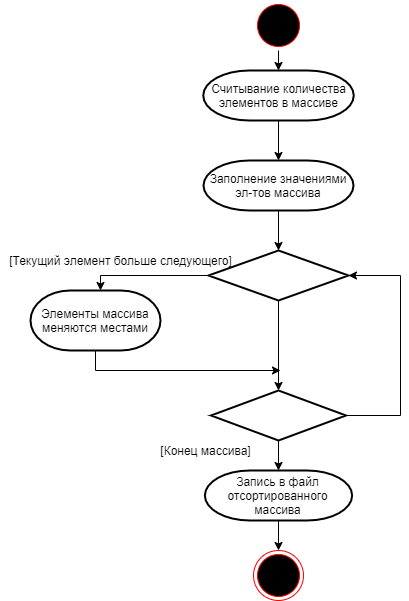

The diagram above was exported from draw.io. Its source (the exported page's mxGraphModel, read from the mxfile embedded in the PNG):
<mxGraphModel dx="1185" dy="633" grid="1" gridSize="10" guides="1" tooltips="1" connect="1" arrows="1" fold="1" page="1" pageScale="1" pageWidth="827" pageHeight="1169" math="0" shadow="0">
  <root>
    <mxCell id="0" />
    <mxCell id="1" parent="0" />
    <mxCell id="rG9a5JMi0GwaKdGYR9pz-2" value="" style="ellipse;html=1;shape=startState;fillColor=#000000;strokeColor=#ff0000;" vertex="1" parent="1">
      <mxGeometry x="333" y="260" width="50" height="50" as="geometry" />
    </mxCell>
    <mxCell id="rG9a5JMi0GwaKdGYR9pz-5" value="" style="ellipse;html=1;shape=endState;fillColor=#000000;strokeColor=#ff0000;" vertex="1" parent="1">
      <mxGeometry x="333.01" y="810" width="50" height="50" as="geometry" />
    </mxCell>
    <mxCell id="rG9a5JMi0GwaKdGYR9pz-7" value="Считывание количества элементов в массиве" style="strokeWidth=2;html=1;shape=mxgraph.flowchart.terminator;whiteSpace=wrap;" vertex="1" parent="1">
      <mxGeometry x="282.75" y="330" width="150.5" height="50" as="geometry" />
    </mxCell>
    <mxCell id="rG9a5JMi0GwaKdGYR9pz-8" value="Заполнение значениями эл-тов массива" style="strokeWidth=2;html=1;shape=mxgraph.flowchart.terminator;whiteSpace=wrap;" vertex="1" parent="1">
      <mxGeometry x="283" y="420" width="150" height="50" as="geometry" />
    </mxCell>
    <mxCell id="rG9a5JMi0GwaKdGYR9pz-18" style="edgeStyle=orthogonalEdgeStyle;rounded=0;orthogonalLoop=1;jettySize=auto;html=1;" edge="1" parent="1" source="rG9a5JMi0GwaKdGYR9pz-9" target="rG9a5JMi0GwaKdGYR9pz-10">
      <mxGeometry relative="1" as="geometry">
        <Array as="points">
          <mxPoint x="180" y="535" />
        </Array>
      </mxGeometry>
    </mxCell>
    <mxCell id="rG9a5JMi0GwaKdGYR9pz-23" style="edgeStyle=orthogonalEdgeStyle;rounded=0;orthogonalLoop=1;jettySize=auto;html=1;entryX=0.5;entryY=0;entryDx=0;entryDy=0;entryPerimeter=0;" edge="1" parent="1" source="rG9a5JMi0GwaKdGYR9pz-9" target="rG9a5JMi0GwaKdGYR9pz-21">
      <mxGeometry relative="1" as="geometry" />
    </mxCell>
    <mxCell id="rG9a5JMi0GwaKdGYR9pz-9" value="" style="strokeWidth=2;html=1;shape=mxgraph.flowchart.decision;whiteSpace=wrap;" vertex="1" parent="1">
      <mxGeometry x="288" y="510" width="140" height="50" as="geometry" />
    </mxCell>
    <mxCell id="rG9a5JMi0GwaKdGYR9pz-24" style="edgeStyle=orthogonalEdgeStyle;rounded=0;orthogonalLoop=1;jettySize=auto;html=1;" edge="1" parent="1" source="rG9a5JMi0GwaKdGYR9pz-10">
      <mxGeometry relative="1" as="geometry">
        <mxPoint x="360" y="630" as="targetPoint" />
        <Array as="points">
          <mxPoint x="175" y="630" />
        </Array>
      </mxGeometry>
    </mxCell>
    <mxCell id="rG9a5JMi0GwaKdGYR9pz-10" value="Элементы массива меняются местами" style="strokeWidth=2;html=1;shape=mxgraph.flowchart.terminator;whiteSpace=wrap;" vertex="1" parent="1">
      <mxGeometry x="110" y="550" width="130" height="60" as="geometry" />
    </mxCell>
    <mxCell id="rG9a5JMi0GwaKdGYR9pz-11" value="" style="endArrow=classic;html=1;entryX=0.5;entryY=0;entryDx=0;entryDy=0;entryPerimeter=0;" edge="1" parent="1" source="rG9a5JMi0GwaKdGYR9pz-2" target="rG9a5JMi0GwaKdGYR9pz-7">
      <mxGeometry width="50" height="50" relative="1" as="geometry">
        <mxPoint x="390" y="570" as="sourcePoint" />
        <mxPoint x="440" y="520" as="targetPoint" />
      </mxGeometry>
    </mxCell>
    <mxCell id="rG9a5JMi0GwaKdGYR9pz-12" value="" style="endArrow=classic;html=1;exitX=0.5;exitY=1;exitDx=0;exitDy=0;exitPerimeter=0;entryX=0.5;entryY=0;entryDx=0;entryDy=0;entryPerimeter=0;" edge="1" parent="1" source="rG9a5JMi0GwaKdGYR9pz-7" target="rG9a5JMi0GwaKdGYR9pz-8">
      <mxGeometry width="50" height="50" relative="1" as="geometry">
        <mxPoint x="360" y="420" as="sourcePoint" />
        <mxPoint x="410" y="370" as="targetPoint" />
      </mxGeometry>
    </mxCell>
    <mxCell id="rG9a5JMi0GwaKdGYR9pz-13" value="" style="endArrow=classic;html=1;entryX=0.5;entryY=0;entryDx=0;entryDy=0;entryPerimeter=0;exitX=0.5;exitY=1;exitDx=0;exitDy=0;exitPerimeter=0;" edge="1" parent="1" source="rG9a5JMi0GwaKdGYR9pz-8" target="rG9a5JMi0GwaKdGYR9pz-9">
      <mxGeometry width="50" height="50" relative="1" as="geometry">
        <mxPoint x="364" y="470" as="sourcePoint" />
        <mxPoint x="414" y="420" as="targetPoint" />
      </mxGeometry>
    </mxCell>
    <mxCell id="rG9a5JMi0GwaKdGYR9pz-15" value="[Текущий элемент больше следующего]" style="text;html=1;align=center;verticalAlign=middle;resizable=0;points=[];autosize=1;strokeColor=none;" vertex="1" parent="1">
      <mxGeometry x="80" y="510" width="240" height="20" as="geometry" />
    </mxCell>
    <mxCell id="rG9a5JMi0GwaKdGYR9pz-27" style="edgeStyle=orthogonalEdgeStyle;rounded=0;orthogonalLoop=1;jettySize=auto;html=1;entryX=1;entryY=0.5;entryDx=0;entryDy=0;entryPerimeter=0;" edge="1" parent="1" source="rG9a5JMi0GwaKdGYR9pz-21" target="rG9a5JMi0GwaKdGYR9pz-9">
      <mxGeometry relative="1" as="geometry">
        <mxPoint x="490" y="500" as="targetPoint" />
        <Array as="points">
          <mxPoint x="480" y="675" />
          <mxPoint x="480" y="535" />
        </Array>
      </mxGeometry>
    </mxCell>
    <mxCell id="rG9a5JMi0GwaKdGYR9pz-29" style="edgeStyle=orthogonalEdgeStyle;rounded=0;orthogonalLoop=1;jettySize=auto;html=1;entryX=0.5;entryY=0;entryDx=0;entryDy=0;entryPerimeter=0;" edge="1" parent="1" source="rG9a5JMi0GwaKdGYR9pz-21" target="rG9a5JMi0GwaKdGYR9pz-28">
      <mxGeometry relative="1" as="geometry" />
    </mxCell>
    <mxCell id="rG9a5JMi0GwaKdGYR9pz-21" value="" style="strokeWidth=2;html=1;shape=mxgraph.flowchart.decision;whiteSpace=wrap;" vertex="1" parent="1">
      <mxGeometry x="290.5" y="650" width="135" height="50" as="geometry" />
    </mxCell>
    <mxCell id="rG9a5JMi0GwaKdGYR9pz-26" value="[Конец массива]" style="text;html=1;align=center;verticalAlign=middle;resizable=0;points=[];autosize=1;strokeColor=none;" vertex="1" parent="1">
      <mxGeometry x="230" y="700" width="110" height="20" as="geometry" />
    </mxCell>
    <mxCell id="rG9a5JMi0GwaKdGYR9pz-30" style="edgeStyle=orthogonalEdgeStyle;rounded=0;orthogonalLoop=1;jettySize=auto;html=1;exitX=0.5;exitY=1;exitDx=0;exitDy=0;exitPerimeter=0;entryX=0.5;entryY=0;entryDx=0;entryDy=0;" edge="1" parent="1" source="rG9a5JMi0GwaKdGYR9pz-28" target="rG9a5JMi0GwaKdGYR9pz-5">
      <mxGeometry relative="1" as="geometry" />
    </mxCell>
    <mxCell id="rG9a5JMi0GwaKdGYR9pz-28" value="Запись в файл отсортированного массива" style="strokeWidth=2;html=1;shape=mxgraph.flowchart.terminator;whiteSpace=wrap;" vertex="1" parent="1">
      <mxGeometry x="284.38" y="730" width="147.25" height="50" as="geometry" />
    </mxCell>
  </root>
</mxGraphModel>